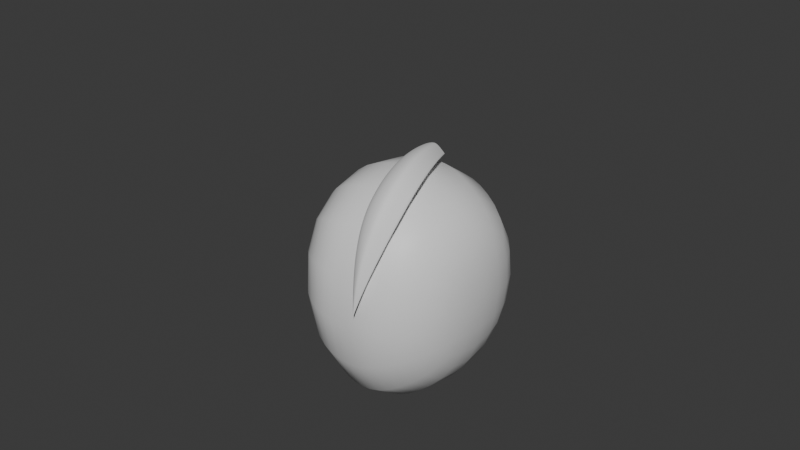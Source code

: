 # Source: shiroko_tr_002.blend  (saved by Blender 4.2.66; exported with 4.5.12 LTS)
import bpy
from mathutils import Matrix  # noqa: F401  (used for matrix-valued properties, if any)

bpy.ops.wm.read_factory_settings(use_empty=True)
scene = bpy.context.scene
scene.name = 'Scene'

# ---- collections
col_collection = bpy.data.collections.new('Collection'); scene.collection.children.link(col_collection)

# ---- materials (node trees are filled in below, after node groups)
mat_material = bpy.data.materials.new('Material')
mat_material.alpha_threshold = 0.0
mat_material.use_transparent_shadow = False
mat_material.roughness = 0.5
mat_material.line_color = (0.0, 0.0, 0.0, 1.0)

# ---- material node trees
mat_material.use_nodes = True; mat_material.node_tree.nodes.clear()
_N = mat_material.node_tree.nodes; _L = mat_material.node_tree.links
n0 = _N.new('ShaderNodeOutputMaterial'); n0.name = 'Material Output'; n0.location = (300, 300)
n1 = _N.new('ShaderNodeBsdfPrincipled'); n1.name = 'Principled BSDF'; n1.location = (10, 300)
n1.inputs[3].default_value = 1.45
_L.new(n1.outputs[0], n0.inputs[0])
n0.is_active_output = True

# ---- world
world_world = bpy.data.worlds.new('World'); scene.world = world_world
world_world.use_nodes = True; world_world.node_tree.nodes.clear()
_N = world_world.node_tree.nodes; _L = world_world.node_tree.links
n0 = _N.new('ShaderNodeOutputWorld'); n0.name = 'World Output'; n0.location = (300, 300)
n1 = _N.new('ShaderNodeBackground'); n1.name = 'Background'; n1.location = (10, 300)
n1.inputs[0].default_value = (0.05088, 0.05088, 0.05088, 1.0)
_L.new(n1.outputs[0], n0.inputs[0])
n0.is_active_output = True
world_world.color = (0.05088, 0.05088, 0.05088)
world_world.sun_shadow_jitter_overblur = 0.0

# ---- meshes
me_cube = bpy.data.meshes.new('Cube')
me_cube.from_pydata([(0.7236, 0.2776, 0.5584), (0.6443, 0.2776, -0.4516), (0.7236, -0.6322, 0.5584), (0.6443, -0.6322, -0.4516), (0.0, 0.6454, -1.0), (0.0, -1.067, 0.9669), (0.0, -1.0, -1.0), (0.0, 0.6758, 1.055), (0.2791, -1.0, -0.8604), (0.3633, 0.4546, 1.027), (0.2791, 0.6454, -0.8604), (0.3175, -1.067, 0.9423)], [], [(10, 1, 3, 8), (1, 0, 2, 3), (10, 9, 0, 1), (8, 11, 5, 6), (9, 7, 5, 11), (0, 9, 11, 2), (3, 2, 11, 8), (4, 7, 9, 10), (4, 10, 8, 6)])
me_cube.polygons.foreach_set('use_smooth', [True] * 9)
_uv = me_cube.uv_layers.new(name='UVMap')
_uv.uv.foreach_set('vector', [0.2767, 0.5, 0.375, 0.5, 0.375, 0.75, 0.2767, 0.75, 0.375, 0.5, 0.625, 0.5, 0.625, 0.75, 0.375, 0.75, 0.375, 0.4017, 0.625, 0.4017, 0.625, 0.5, 0.375, 0.5, 0.375, 0.8483, 0.625, 0.8483, 0.625, 0.875, 0.375, 0.875, 0.7233, 0.5, 0.75, 0.5, 0.75, 0.75, 0.7233, 0.75, 0.625, 0.5, 0.7233, 0.5, 0.7233, 0.75, 0.625, 0.75, 0.375, 0.75, 0.625, 0.75, 0.625, 0.8483, 0.375, 0.8483, 0.375, 0.375, 0.625, 0.375, 0.625, 0.4017, 0.375, 0.4017, 0.25, 0.5, 0.2767, 0.5, 0.2767, 0.75, 0.25, 0.75])
me_cube.materials.append(mat_material)
me_cube.use_mirror_vertex_groups = False
me_cube.update()

# ---- curves / text
cu_nurbspath = bpy.data.curves.new('NurbsPath', 'CURVE')
cu_nurbspath.dimensions = '3D'
_sp = cu_nurbspath.splines.new('NURBS'); _sp.points.add(3)
_sp.points.foreach_set('co', [0.1692, -1.005, 0.1442, 1.0, 0.1954, -0.9133, 0.6342, 1.0, 0.1434, -0.4018, 1.038, 1.0, -0.01561, 0.03369, 0.9414, 1.0])
_sp.points.foreach_set('radius', [0.0, 0.8654, 1.0, 0.6773])
_sp.points.foreach_set('tilt', [0.0, 0.3886, 0.391, 0.4864])
_sp.order_u = 3
_sp.order_v = 0
_sp.use_endpoint_u = True
cu_nurbspath.use_path = True
cu_nurbspath.bevel_mode = 'OBJECT'
cu_nurbspath.bevel_profile.use_clip = True
cu_nurbspath.fill_mode = 'FULL'
cu_b_ziercircle = bpy.data.curves.new('BézierCircle', 'CURVE')
cu_b_ziercircle.dimensions = '3D'
_sp = cu_b_ziercircle.splines.new('BEZIER'); _sp.bezier_points.add(3)
_sp.bezier_points.foreach_set('co', [-0.1183, 0.02239, 0.01163, 0.02968, 0.102, 0.003572, 0.1574, 0.01541, 0.01071, 0.0212, -0.02764, 0.0239])
_sp.bezier_points.foreach_set('handle_left', [-0.1349, -0.004198, 0.0234, -0.01127, 0.1034, 0.002629, 0.1027, 0.06523, -0.02071, 0.07719, -0.02872, 0.02362])
_sp.bezier_points.foreach_set('handle_right', [-0.09093, 0.06604, -0.007675, 0.06515, 0.1009, 0.00439, 0.1727, 0.001419, 0.01954, -0.03683, -0.02652, 0.02419])
for _p, _l, _r in zip(_sp.bezier_points, ['ALIGNED', 'ALIGNED', 'ALIGNED', 'AUTO'], ['ALIGNED', 'ALIGNED', 'ALIGNED', 'AUTO']): _p.handle_left_type = _l; _p.handle_right_type = _r
_sp.order_u = 0
_sp.order_v = 0
_sp.use_cyclic_u = True
cu_b_ziercircle.use_path = True
cu_b_ziercircle.fill_mode = 'FULL'

# ---- objects
ob_cube = bpy.data.objects.new('Cube', me_cube)
ob_nurbspath = bpy.data.objects.new('NurbsPath', cu_nurbspath)
ob_b_ziercircle = bpy.data.objects.new('BézierCircle', cu_b_ziercircle)
ob_empty = bpy.data.objects.new('Empty', None)

# ---- transforms, parenting, visibility, modifiers, constraints
ob_cube.location = (0.0, 0.0, 0.0)
ob_cube.lock_rotations_4d = False
ob_cube.empty_display_type = 'ARROWS'
ob_cube.lineart.crease_threshold = 0.0
_m = ob_cube.modifiers.new('Mirror', 'MIRROR')
_m.use_clip = True
_m = ob_cube.modifiers.new('Subdivision', 'SUBSURF')
_m.levels = 2
ob_nurbspath.location = (0.0, 0.0, 0.0)
ob_b_ziercircle.location = (0.0, 0.0, 0.0)
ob_empty.location = (-3.694, -4.419e-08, 0.344)
ob_empty.rotation_euler = (1.571, -0.0, -0.0)
ob_empty.empty_display_type = 'IMAGE'
ob_empty.empty_display_size = 5.0
ob_empty.empty_image_depth = 'BACK'
ob_empty.show_empty_image_perspective = False
ob_empty.empty_image_side = 'FRONT'
cu_nurbspath.bevel_object = ob_b_ziercircle

# ---- collection membership
col_collection.objects.link(ob_cube)
col_collection.objects.link(ob_nurbspath)
col_collection.objects.link(ob_b_ziercircle)
col_collection.objects.link(ob_empty)

# ---- scene / render settings (as saved in the file)
scene.frame_start = 1; scene.frame_end = 250; scene.frame_set(1)
scene.render.engine = 'BLENDER_EEVEE_NEXT'
bpy.context.view_layer.update()

# ---- added for rendering (the .blend has no active camera and no usable light): camera, sun
cam_auto = bpy.data.cameras.new('AutoCamera')
cam_auto.lens = 50.0
cam_auto.sensor_width = 36.0
cam_auto.clip_end = 1000.0
ob_auto_camera = bpy.data.objects.new('AutoCamera', cam_auto)
scene.collection.objects.link(ob_auto_camera)
ob_auto_camera.location = (4.42813, -5.6286, 4.04564)
ob_auto_camera.rotation_euler = (1.09748, -7.21219e-08, 0.694738)
scene.camera = ob_auto_camera
light_auto_sun = bpy.data.lights.new('AutoSun', 'SUN')
light_auto_sun.energy = 3.0
light_auto_sun.angle = 0.0523599
ob_auto_sun = bpy.data.objects.new('AutoSun', light_auto_sun)
scene.collection.objects.link(ob_auto_sun)
ob_auto_sun.rotation_euler = (0.872665, 0.174533, 0.523599)
bpy.context.view_layer.update()

